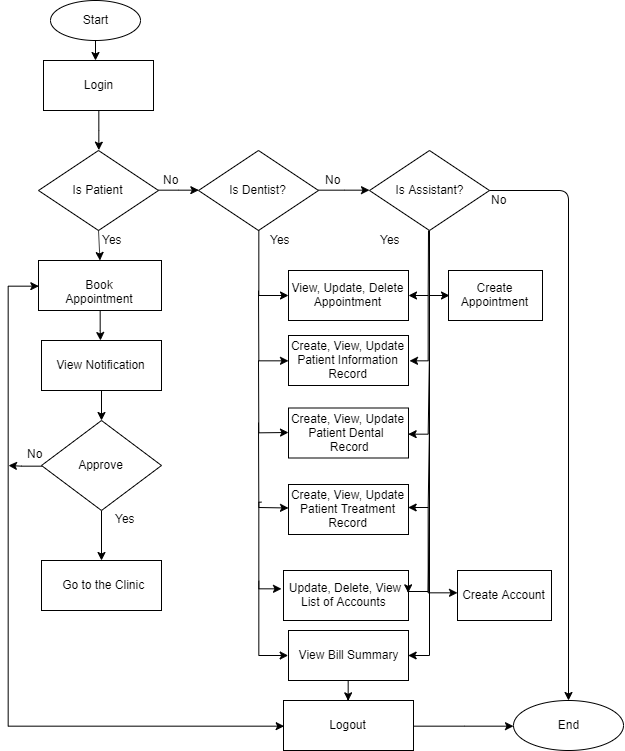

The diagram above was exported from draw.io. Its source (the exported page's mxGraphModel, read from the mxfile embedded in the PNG):
<mxGraphModel dx="1477" dy="643" grid="1" gridSize="10" guides="1" tooltips="1" connect="1" arrows="1" fold="1" page="1" pageScale="1" pageWidth="850" pageHeight="1100" math="0" shadow="0">
  <root>
    <mxCell id="xxc_M-Tzdi6rhgW2kOGp-0" />
    <mxCell id="xxc_M-Tzdi6rhgW2kOGp-1" parent="xxc_M-Tzdi6rhgW2kOGp-0" />
    <mxCell id="zH7NIrcC40qLoi5Ab4Zx-0" value="" style="edgeStyle=orthogonalEdgeStyle;rounded=0;orthogonalLoop=1;jettySize=auto;html=1;fillColor=#000000;" parent="xxc_M-Tzdi6rhgW2kOGp-1" source="zH7NIrcC40qLoi5Ab4Zx-1" target="zH7NIrcC40qLoi5Ab4Zx-3" edge="1">
      <mxGeometry relative="1" as="geometry">
        <Array as="points">
          <mxPoint x="375" y="80" />
          <mxPoint x="375" y="80" />
        </Array>
      </mxGeometry>
    </mxCell>
    <mxCell id="zH7NIrcC40qLoi5Ab4Zx-1" value="Start" style="ellipse;whiteSpace=wrap;html=1;" parent="xxc_M-Tzdi6rhgW2kOGp-1" vertex="1">
      <mxGeometry x="332" y="10" width="90" height="40" as="geometry" />
    </mxCell>
    <mxCell id="zH7NIrcC40qLoi5Ab4Zx-2" value="" style="edgeStyle=orthogonalEdgeStyle;rounded=0;orthogonalLoop=1;jettySize=auto;html=1;fillColor=#000000;entryX=0.5;entryY=0;entryDx=0;entryDy=0;" parent="xxc_M-Tzdi6rhgW2kOGp-1" source="zH7NIrcC40qLoi5Ab4Zx-3" target="zH7NIrcC40qLoi5Ab4Zx-5" edge="1">
      <mxGeometry relative="1" as="geometry">
        <Array as="points">
          <mxPoint x="380" y="140" />
          <mxPoint x="380" y="140" />
        </Array>
      </mxGeometry>
    </mxCell>
    <mxCell id="zH7NIrcC40qLoi5Ab4Zx-3" value="Login" style="rounded=0;whiteSpace=wrap;html=1;" parent="xxc_M-Tzdi6rhgW2kOGp-1" vertex="1">
      <mxGeometry x="325" y="70" width="110" height="50" as="geometry" />
    </mxCell>
    <mxCell id="ZzwGg2Lhc-e8nbobEcBF-2" style="edgeStyle=orthogonalEdgeStyle;rounded=0;orthogonalLoop=1;jettySize=auto;html=1;entryX=0;entryY=0.5;entryDx=0;entryDy=0;" parent="xxc_M-Tzdi6rhgW2kOGp-1" source="zH7NIrcC40qLoi5Ab4Zx-5" target="ZzwGg2Lhc-e8nbobEcBF-1" edge="1">
      <mxGeometry relative="1" as="geometry" />
    </mxCell>
    <mxCell id="zH7NIrcC40qLoi5Ab4Zx-5" value="Is Patient" style="rhombus;whiteSpace=wrap;html=1;" parent="xxc_M-Tzdi6rhgW2kOGp-1" vertex="1">
      <mxGeometry x="320" y="160" width="120" height="80" as="geometry" />
    </mxCell>
    <mxCell id="zN3XAhD9X8KL_ZxxwSR_-4" style="edgeStyle=orthogonalEdgeStyle;rounded=0;orthogonalLoop=1;jettySize=auto;html=1;entryX=0;entryY=0.5;entryDx=0;entryDy=0;" parent="xxc_M-Tzdi6rhgW2kOGp-1" source="zH7NIrcC40qLoi5Ab4Zx-29" target="zN3XAhD9X8KL_ZxxwSR_-3" edge="1">
      <mxGeometry relative="1" as="geometry" />
    </mxCell>
    <mxCell id="zH7NIrcC40qLoi5Ab4Zx-29" value="Logout" style="rounded=0;whiteSpace=wrap;html=1;" parent="xxc_M-Tzdi6rhgW2kOGp-1" vertex="1">
      <mxGeometry x="565" y="710" width="130" height="50" as="geometry" />
    </mxCell>
    <mxCell id="A4ldlajfanqgsrEfsHYZ-39" value="" style="edgeStyle=orthogonalEdgeStyle;rounded=0;orthogonalLoop=1;jettySize=auto;html=1;" parent="xxc_M-Tzdi6rhgW2kOGp-1" source="rrn_MxhWIObROuiQ0cwa-2" target="A4ldlajfanqgsrEfsHYZ-35" edge="1">
      <mxGeometry relative="1" as="geometry" />
    </mxCell>
    <mxCell id="rrn_MxhWIObROuiQ0cwa-2" value="View Notification" style="rounded=0;whiteSpace=wrap;html=1;" parent="xxc_M-Tzdi6rhgW2kOGp-1" vertex="1">
      <mxGeometry x="323" y="350" width="120" height="50" as="geometry" />
    </mxCell>
    <mxCell id="o0G9GkOJZV3H_dfmnYwe-12" style="edgeStyle=orthogonalEdgeStyle;rounded=0;orthogonalLoop=1;jettySize=auto;html=1;entryX=0;entryY=0.5;entryDx=0;entryDy=0;" parent="xxc_M-Tzdi6rhgW2kOGp-1" source="ZzwGg2Lhc-e8nbobEcBF-1" target="o0G9GkOJZV3H_dfmnYwe-6" edge="1">
      <mxGeometry relative="1" as="geometry" />
    </mxCell>
    <mxCell id="ZzwGg2Lhc-e8nbobEcBF-1" value="Is Dentist?" style="rhombus;whiteSpace=wrap;html=1;" parent="xxc_M-Tzdi6rhgW2kOGp-1" vertex="1">
      <mxGeometry x="480" y="160" width="120" height="80" as="geometry" />
    </mxCell>
    <mxCell id="o0G9GkOJZV3H_dfmnYwe-22" value="" style="edgeStyle=orthogonalEdgeStyle;rounded=0;orthogonalLoop=1;jettySize=auto;html=1;" parent="xxc_M-Tzdi6rhgW2kOGp-1" source="o0G9GkOJZV3H_dfmnYwe-1" edge="1">
      <mxGeometry relative="1" as="geometry">
        <mxPoint x="382" y="350" as="targetPoint" />
      </mxGeometry>
    </mxCell>
    <mxCell id="o0G9GkOJZV3H_dfmnYwe-1" value="Book Appointment" style="rounded=0;whiteSpace=wrap;html=1;" parent="xxc_M-Tzdi6rhgW2kOGp-1" vertex="1">
      <mxGeometry x="320" y="270" width="123" height="50" as="geometry" />
    </mxCell>
    <mxCell id="o0G9GkOJZV3H_dfmnYwe-26" value="Create, View, Update Patient Treatment Record" style="rounded=0;whiteSpace=wrap;html=1;" parent="xxc_M-Tzdi6rhgW2kOGp-1" vertex="1">
      <mxGeometry x="570" y="494" width="120" height="50" as="geometry" />
    </mxCell>
    <mxCell id="o0G9GkOJZV3H_dfmnYwe-3" value="Create, View, Update Patient Dental&amp;nbsp;&lt;span style=&quot;color: rgba(0 , 0 , 0 , 0) ; font-family: monospace ; font-size: 0px ; white-space: nowrap&quot;&gt;%3CmxGraphModel%3E%3Croot%3E%3CmxCell%20id%3D%220%22%2F%3E%3CmxCell%20id%3D%221%22%20parent%3D%220%22%2F%3E%3CmxCell%20id%3D%222%22%20value%3D%22Create%2C%20View%2C%20Update%20Patient%20Information%20Record%22%20style%3D%22rounded%3D0%3BwhiteSpace%3Dwrap%3Bhtml%3D1%3B%22%20vertex%3D%221%22%20parent%3D%221%22%3E%3CmxGeometry%20x%3D%22480%22%20y%3D%22350%22%20width%3D%22120%22%20height%3D%2250%22%20as%3D%22geometry%22%2F%3E%3C%2FmxCell%3E%3C%2Froot%3E%3C%2FmxGraphModel%3E&lt;/span&gt;&lt;br&gt;&amp;nbsp;Record" style="rounded=0;whiteSpace=wrap;html=1;" parent="xxc_M-Tzdi6rhgW2kOGp-1" vertex="1">
      <mxGeometry x="570" y="417.5" width="120" height="50" as="geometry" />
    </mxCell>
    <mxCell id="o0G9GkOJZV3H_dfmnYwe-5" value="Update, Delete, View List of Accounts&amp;nbsp;&lt;span style=&quot;color: rgba(0 , 0 , 0 , 0) ; font-family: monospace ; font-size: 0px ; white-space: nowrap&quot;&gt;%3Croot%3E%3CmxCell%20id%3D%220%22%2F%3E%3CmxCell%20id%3D%221%22%20parent%3D%220%22%2F%3E%3CmxCell%20id%3D%222%22%20value%3D%22Create%2C%20View%2C%20Update%20Patient%20Information%20Record%22%20style%3D%22rounded%3D0%3BwhiteSpace%3Dwrap%3Bhtml%3D1%3B%22%20vertex%3D%221%22%20parent%3D%221%22%3E%3CmxGeometry%20x%3D%22480%22%20y%3D%22350%22%20width%3D%22120%22%20height%3D%2250%22%20as%3D%22geometry%22%2F%3E%3C%2FmxCell%3E%3C%2Froot%3E%3C%2FmxGraphModel%\&lt;/span&gt;" style="rounded=0;whiteSpace=wrap;html=1;" parent="xxc_M-Tzdi6rhgW2kOGp-1" vertex="1">
      <mxGeometry x="565" y="580" width="125" height="50" as="geometry" />
    </mxCell>
    <mxCell id="zN3XAhD9X8KL_ZxxwSR_-0" style="edgeStyle=orthogonalEdgeStyle;rounded=0;orthogonalLoop=1;jettySize=auto;html=1;entryX=1;entryY=0.5;entryDx=0;entryDy=0;" parent="xxc_M-Tzdi6rhgW2kOGp-1" source="o0G9GkOJZV3H_dfmnYwe-6" target="6MsvDttRZHJL4EtJQnJf-13" edge="1">
      <mxGeometry relative="1" as="geometry" />
    </mxCell>
    <mxCell id="pZUCa3dwIQFRnSOMox8Y-2" style="edgeStyle=orthogonalEdgeStyle;rounded=0;orthogonalLoop=1;jettySize=auto;html=1;entryX=0;entryY=0.5;entryDx=0;entryDy=0;startArrow=none;startFill=0;endArrow=classic;endFill=1;" parent="xxc_M-Tzdi6rhgW2kOGp-1" edge="1">
      <mxGeometry relative="1" as="geometry">
        <mxPoint x="711" y="240" as="sourcePoint" />
        <mxPoint x="731" y="305" as="targetPoint" />
        <Array as="points">
          <mxPoint x="711" y="305" />
        </Array>
      </mxGeometry>
    </mxCell>
    <mxCell id="o0G9GkOJZV3H_dfmnYwe-6" value="Is Assistant?" style="rhombus;whiteSpace=wrap;html=1;" parent="xxc_M-Tzdi6rhgW2kOGp-1" vertex="1">
      <mxGeometry x="651" y="160" width="120" height="80" as="geometry" />
    </mxCell>
    <mxCell id="HMBUZLLltFMx4VBlez6B-1" style="edgeStyle=orthogonalEdgeStyle;rounded=0;orthogonalLoop=1;jettySize=auto;html=1;entryX=0.5;entryY=1;entryDx=0;entryDy=0;startArrow=classic;startFill=1;endArrow=none;endFill=0;" parent="xxc_M-Tzdi6rhgW2kOGp-1" source="o0G9GkOJZV3H_dfmnYwe-7" target="ZzwGg2Lhc-e8nbobEcBF-1" edge="1">
      <mxGeometry relative="1" as="geometry">
        <Array as="points">
          <mxPoint x="540" y="305" />
        </Array>
      </mxGeometry>
    </mxCell>
    <mxCell id="HMBUZLLltFMx4VBlez6B-7" value="" style="edgeStyle=orthogonalEdgeStyle;rounded=0;orthogonalLoop=1;jettySize=auto;html=1;startArrow=classic;startFill=1;endArrow=none;endFill=0;" parent="xxc_M-Tzdi6rhgW2kOGp-1" source="o0G9GkOJZV3H_dfmnYwe-7" edge="1">
      <mxGeometry relative="1" as="geometry">
        <mxPoint x="710" y="240" as="targetPoint" />
      </mxGeometry>
    </mxCell>
    <mxCell id="o0G9GkOJZV3H_dfmnYwe-7" value="View, Update, Delete Appointment" style="rounded=0;whiteSpace=wrap;html=1;" parent="xxc_M-Tzdi6rhgW2kOGp-1" vertex="1">
      <mxGeometry x="570" y="280" width="120" height="50" as="geometry" />
    </mxCell>
    <mxCell id="HMBUZLLltFMx4VBlez6B-2" style="edgeStyle=orthogonalEdgeStyle;rounded=0;orthogonalLoop=1;jettySize=auto;html=1;startArrow=classic;startFill=1;endArrow=none;endFill=0;" parent="xxc_M-Tzdi6rhgW2kOGp-1" source="o0G9GkOJZV3H_dfmnYwe-8" edge="1">
      <mxGeometry relative="1" as="geometry">
        <mxPoint x="540" y="300" as="targetPoint" />
      </mxGeometry>
    </mxCell>
    <mxCell id="o0G9GkOJZV3H_dfmnYwe-8" value="Create, View, Update Patient Information Record" style="rounded=0;whiteSpace=wrap;html=1;" parent="xxc_M-Tzdi6rhgW2kOGp-1" vertex="1">
      <mxGeometry x="570" y="345" width="120" height="50" as="geometry" />
    </mxCell>
    <mxCell id="o0G9GkOJZV3H_dfmnYwe-20" value="" style="endArrow=classic;html=1;exitX=0.5;exitY=1;exitDx=0;exitDy=0;entryX=0.5;entryY=0;entryDx=0;entryDy=0;" parent="xxc_M-Tzdi6rhgW2kOGp-1" source="zH7NIrcC40qLoi5Ab4Zx-5" target="o0G9GkOJZV3H_dfmnYwe-1" edge="1">
      <mxGeometry width="50" height="50" relative="1" as="geometry">
        <mxPoint x="230" y="320" as="sourcePoint" />
        <mxPoint x="280" y="270" as="targetPoint" />
      </mxGeometry>
    </mxCell>
    <mxCell id="o0G9GkOJZV3H_dfmnYwe-46" value="No" style="text;html=1;resizable=0;points=[];autosize=1;align=left;verticalAlign=top;spacingTop=-4;" parent="xxc_M-Tzdi6rhgW2kOGp-1" vertex="1">
      <mxGeometry x="443" y="180" width="30" height="20" as="geometry" />
    </mxCell>
    <mxCell id="o0G9GkOJZV3H_dfmnYwe-47" value="No" style="text;html=1;resizable=0;points=[];autosize=1;align=left;verticalAlign=top;spacingTop=-4;" parent="xxc_M-Tzdi6rhgW2kOGp-1" vertex="1">
      <mxGeometry x="605" y="180" width="30" height="20" as="geometry" />
    </mxCell>
    <mxCell id="o0G9GkOJZV3H_dfmnYwe-48" value="Yes" style="text;html=1;resizable=0;points=[];autosize=1;align=left;verticalAlign=top;spacingTop=-4;" parent="xxc_M-Tzdi6rhgW2kOGp-1" vertex="1">
      <mxGeometry x="382" y="240" width="40" height="20" as="geometry" />
    </mxCell>
    <mxCell id="o0G9GkOJZV3H_dfmnYwe-49" value="Yes" style="text;html=1;resizable=0;points=[];autosize=1;align=left;verticalAlign=top;spacingTop=-4;" parent="xxc_M-Tzdi6rhgW2kOGp-1" vertex="1">
      <mxGeometry x="550" y="240" width="40" height="20" as="geometry" />
    </mxCell>
    <mxCell id="A4ldlajfanqgsrEfsHYZ-24" value="" style="endArrow=classic;html=1;exitX=1;exitY=0.5;exitDx=0;exitDy=0;" parent="xxc_M-Tzdi6rhgW2kOGp-1" source="o0G9GkOJZV3H_dfmnYwe-6" edge="1">
      <mxGeometry width="50" height="50" relative="1" as="geometry">
        <mxPoint x="770" y="140" as="sourcePoint" />
        <mxPoint x="850" y="710" as="targetPoint" />
        <Array as="points">
          <mxPoint x="850" y="200" />
        </Array>
      </mxGeometry>
    </mxCell>
    <mxCell id="A4ldlajfanqgsrEfsHYZ-31" value="No" style="text;html=1;resizable=0;points=[];autosize=1;align=left;verticalAlign=top;spacingTop=-4;" parent="xxc_M-Tzdi6rhgW2kOGp-1" vertex="1">
      <mxGeometry x="771" y="200" width="30" height="20" as="geometry" />
    </mxCell>
    <mxCell id="A4ldlajfanqgsrEfsHYZ-34" value="Yes&lt;br&gt;" style="text;html=1;resizable=0;points=[];autosize=1;align=left;verticalAlign=top;spacingTop=-4;" parent="xxc_M-Tzdi6rhgW2kOGp-1" vertex="1">
      <mxGeometry x="660" y="240" width="40" height="20" as="geometry" />
    </mxCell>
    <mxCell id="A4ldlajfanqgsrEfsHYZ-43" value="" style="edgeStyle=orthogonalEdgeStyle;rounded=0;orthogonalLoop=1;jettySize=auto;html=1;" parent="xxc_M-Tzdi6rhgW2kOGp-1" source="A4ldlajfanqgsrEfsHYZ-35" target="A4ldlajfanqgsrEfsHYZ-40" edge="1">
      <mxGeometry relative="1" as="geometry" />
    </mxCell>
    <mxCell id="A4ldlajfanqgsrEfsHYZ-47" value="" style="edgeStyle=orthogonalEdgeStyle;rounded=0;orthogonalLoop=1;jettySize=auto;html=1;entryX=0;entryY=0.5;entryDx=0;entryDy=0;exitX=0;exitY=0.5;exitDx=0;exitDy=0;startArrow=classic;startFill=1;" parent="xxc_M-Tzdi6rhgW2kOGp-1" source="o0G9GkOJZV3H_dfmnYwe-1" target="zH7NIrcC40qLoi5Ab4Zx-29" edge="1">
      <mxGeometry relative="1" as="geometry">
        <mxPoint x="243" y="475" as="targetPoint" />
        <Array as="points">
          <mxPoint x="290" y="295" />
          <mxPoint x="290" y="735" />
        </Array>
      </mxGeometry>
    </mxCell>
    <mxCell id="2c0vrIc3mc_ROL1NtO5s-3" style="edgeStyle=orthogonalEdgeStyle;rounded=0;orthogonalLoop=1;jettySize=auto;html=1;startArrow=none;startFill=0;endArrow=classic;endFill=1;" parent="xxc_M-Tzdi6rhgW2kOGp-1" source="A4ldlajfanqgsrEfsHYZ-35" edge="1">
      <mxGeometry relative="1" as="geometry">
        <mxPoint x="290" y="475" as="targetPoint" />
      </mxGeometry>
    </mxCell>
    <mxCell id="A4ldlajfanqgsrEfsHYZ-35" value="Approve" style="rhombus;whiteSpace=wrap;html=1;" parent="xxc_M-Tzdi6rhgW2kOGp-1" vertex="1">
      <mxGeometry x="323" y="430" width="120" height="90" as="geometry" />
    </mxCell>
    <mxCell id="A4ldlajfanqgsrEfsHYZ-40" value="&amp;nbsp;Go to the Clinic" style="rounded=0;whiteSpace=wrap;html=1;" parent="xxc_M-Tzdi6rhgW2kOGp-1" vertex="1">
      <mxGeometry x="323" y="570" width="120" height="50" as="geometry" />
    </mxCell>
    <mxCell id="A4ldlajfanqgsrEfsHYZ-58" value="Yes" style="text;html=1;resizable=0;points=[];autosize=1;align=left;verticalAlign=top;spacingTop=-4;" parent="xxc_M-Tzdi6rhgW2kOGp-1" vertex="1">
      <mxGeometry x="395" y="519" width="40" height="20" as="geometry" />
    </mxCell>
    <mxCell id="A4ldlajfanqgsrEfsHYZ-59" value="No" style="text;html=1;resizable=0;points=[];autosize=1;align=left;verticalAlign=top;spacingTop=-4;" parent="xxc_M-Tzdi6rhgW2kOGp-1" vertex="1">
      <mxGeometry x="307" y="454" width="30" height="20" as="geometry" />
    </mxCell>
    <mxCell id="6MsvDttRZHJL4EtJQnJf-0" style="edgeStyle=orthogonalEdgeStyle;rounded=0;orthogonalLoop=1;jettySize=auto;html=1;startArrow=classic;startFill=1;endArrow=none;endFill=0;" parent="xxc_M-Tzdi6rhgW2kOGp-1" edge="1">
      <mxGeometry relative="1" as="geometry">
        <mxPoint x="540" y="370" as="targetPoint" />
        <mxPoint x="570" y="442" as="sourcePoint" />
      </mxGeometry>
    </mxCell>
    <mxCell id="6MsvDttRZHJL4EtJQnJf-1" value="" style="edgeStyle=orthogonalEdgeStyle;rounded=0;orthogonalLoop=1;jettySize=auto;html=1;startArrow=classic;startFill=1;endArrow=none;endFill=0;" parent="xxc_M-Tzdi6rhgW2kOGp-1" edge="1">
      <mxGeometry relative="1" as="geometry">
        <mxPoint x="710" y="305" as="targetPoint" />
        <mxPoint x="691" y="370" as="sourcePoint" />
        <Array as="points">
          <mxPoint x="710" y="370" />
        </Array>
      </mxGeometry>
    </mxCell>
    <mxCell id="6MsvDttRZHJL4EtJQnJf-3" value="" style="edgeStyle=orthogonalEdgeStyle;rounded=0;orthogonalLoop=1;jettySize=auto;html=1;startArrow=classic;startFill=1;endArrow=none;endFill=0;" parent="xxc_M-Tzdi6rhgW2kOGp-1" edge="1">
      <mxGeometry relative="1" as="geometry">
        <mxPoint x="711" y="360" as="targetPoint" />
        <mxPoint x="690" y="443" as="sourcePoint" />
        <Array as="points">
          <mxPoint x="710" y="443" />
        </Array>
      </mxGeometry>
    </mxCell>
    <mxCell id="6MsvDttRZHJL4EtJQnJf-4" style="edgeStyle=orthogonalEdgeStyle;rounded=0;orthogonalLoop=1;jettySize=auto;html=1;startArrow=classic;startFill=1;endArrow=none;endFill=0;" parent="xxc_M-Tzdi6rhgW2kOGp-1" edge="1">
      <mxGeometry relative="1" as="geometry">
        <mxPoint x="540" y="432" as="targetPoint" />
        <mxPoint x="570" y="517.5" as="sourcePoint" />
      </mxGeometry>
    </mxCell>
    <mxCell id="6MsvDttRZHJL4EtJQnJf-7" value="" style="edgeStyle=orthogonalEdgeStyle;rounded=0;orthogonalLoop=1;jettySize=auto;html=1;startArrow=classic;startFill=1;endArrow=none;endFill=0;" parent="xxc_M-Tzdi6rhgW2kOGp-1" edge="1">
      <mxGeometry relative="1" as="geometry">
        <mxPoint x="711" y="433.5" as="targetPoint" />
        <mxPoint x="690" y="516.5" as="sourcePoint" />
        <Array as="points">
          <mxPoint x="710" y="516.5" />
        </Array>
      </mxGeometry>
    </mxCell>
    <mxCell id="6MsvDttRZHJL4EtJQnJf-10" style="edgeStyle=orthogonalEdgeStyle;rounded=0;orthogonalLoop=1;jettySize=auto;html=1;startArrow=classic;startFill=1;endArrow=none;endFill=0;" parent="xxc_M-Tzdi6rhgW2kOGp-1" edge="1">
      <mxGeometry relative="1" as="geometry">
        <mxPoint x="543" y="512" as="targetPoint" />
        <mxPoint x="563" y="598" as="sourcePoint" />
        <Array as="points">
          <mxPoint x="540" y="598" />
          <mxPoint x="540" y="512" />
        </Array>
      </mxGeometry>
    </mxCell>
    <mxCell id="6MsvDttRZHJL4EtJQnJf-12" value="" style="edgeStyle=orthogonalEdgeStyle;rounded=0;orthogonalLoop=1;jettySize=auto;html=1;startArrow=classic;startFill=1;endArrow=none;endFill=0;" parent="xxc_M-Tzdi6rhgW2kOGp-1" edge="1">
      <mxGeometry relative="1" as="geometry">
        <mxPoint x="711" y="510" as="targetPoint" />
        <mxPoint x="690" y="602" as="sourcePoint" />
        <Array as="points">
          <mxPoint x="710" y="601.5" />
        </Array>
      </mxGeometry>
    </mxCell>
    <mxCell id="zN3XAhD9X8KL_ZxxwSR_-1" style="edgeStyle=orthogonalEdgeStyle;rounded=0;orthogonalLoop=1;jettySize=auto;html=1;entryX=0.5;entryY=0;entryDx=0;entryDy=0;" parent="xxc_M-Tzdi6rhgW2kOGp-1" source="6MsvDttRZHJL4EtJQnJf-13" target="zH7NIrcC40qLoi5Ab4Zx-29" edge="1">
      <mxGeometry relative="1" as="geometry" />
    </mxCell>
    <mxCell id="6MsvDttRZHJL4EtJQnJf-13" value="View Bill Summary" style="rounded=0;whiteSpace=wrap;html=1;" parent="xxc_M-Tzdi6rhgW2kOGp-1" vertex="1">
      <mxGeometry x="570" y="640" width="120" height="50" as="geometry" />
    </mxCell>
    <mxCell id="6MsvDttRZHJL4EtJQnJf-16" value="" style="edgeStyle=orthogonalEdgeStyle;rounded=0;orthogonalLoop=1;jettySize=auto;html=1;entryX=0;entryY=0.5;entryDx=0;entryDy=0;" parent="xxc_M-Tzdi6rhgW2kOGp-1" target="6MsvDttRZHJL4EtJQnJf-13" edge="1">
      <mxGeometry relative="1" as="geometry">
        <mxPoint x="540" y="590" as="sourcePoint" />
        <mxPoint x="503" y="630" as="targetPoint" />
        <Array as="points">
          <mxPoint x="540" y="665" />
        </Array>
      </mxGeometry>
    </mxCell>
    <mxCell id="zN3XAhD9X8KL_ZxxwSR_-3" value="End" style="ellipse;whiteSpace=wrap;html=1;" parent="xxc_M-Tzdi6rhgW2kOGp-1" vertex="1">
      <mxGeometry x="795" y="710" width="110" height="50" as="geometry" />
    </mxCell>
    <mxCell id="pZUCa3dwIQFRnSOMox8Y-0" value="Create Appointment" style="rounded=0;whiteSpace=wrap;html=1;" parent="xxc_M-Tzdi6rhgW2kOGp-1" vertex="1">
      <mxGeometry x="730" y="280" width="94" height="50" as="geometry" />
    </mxCell>
    <mxCell id="pZUCa3dwIQFRnSOMox8Y-1" value="Create Account" style="rounded=0;whiteSpace=wrap;html=1;" parent="xxc_M-Tzdi6rhgW2kOGp-1" vertex="1">
      <mxGeometry x="739" y="580" width="94" height="50" as="geometry" />
    </mxCell>
    <mxCell id="dlSqr2L_Q06TPd4THmAL-4" value="" style="edgeStyle=orthogonalEdgeStyle;rounded=0;orthogonalLoop=1;jettySize=auto;html=1;startArrow=classic;startFill=1;endArrow=none;endFill=0;exitX=0;exitY=0.5;exitDx=0;exitDy=0;" edge="1" parent="xxc_M-Tzdi6rhgW2kOGp-1">
      <mxGeometry relative="1" as="geometry">
        <mxPoint x="710" y="517" as="targetPoint" />
        <mxPoint x="739" y="602" as="sourcePoint" />
        <Array as="points">
          <mxPoint x="710" y="602" />
        </Array>
      </mxGeometry>
    </mxCell>
  </root>
</mxGraphModel>